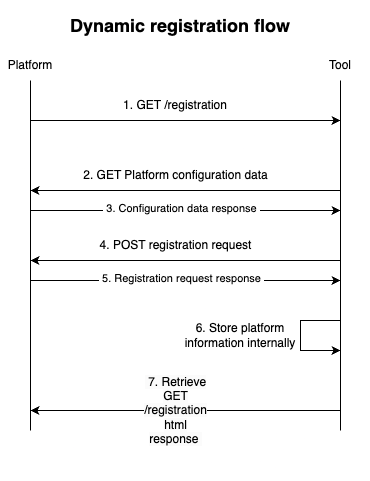

The diagram above was exported from draw.io. Its source (the exported page's mxGraphModel, read from the mxfile embedded in the PNG):
<mxGraphModel dx="1092" dy="594" grid="1" gridSize="10" guides="1" tooltips="1" connect="1" arrows="1" fold="1" page="1" pageScale="1" pageWidth="850" pageHeight="1100" math="0" shadow="0">
  <root>
    <mxCell id="0" />
    <mxCell id="1" parent="0" />
    <mxCell id="2" value="" style="rounded=0;whiteSpace=wrap;html=1;strokeColor=none;" vertex="1" parent="1">
      <mxGeometry x="170" y="2230" width="360" height="480" as="geometry" />
    </mxCell>
    <mxCell id="3" value="" style="endArrow=none;html=1;rounded=0;" edge="1" parent="1">
      <mxGeometry width="50" height="50" relative="1" as="geometry">
        <mxPoint x="200" y="2660" as="sourcePoint" />
        <mxPoint x="200" y="2310" as="targetPoint" />
      </mxGeometry>
    </mxCell>
    <mxCell id="4" value="Platform" style="text;html=1;align=center;verticalAlign=middle;whiteSpace=wrap;rounded=0;" vertex="1" parent="1">
      <mxGeometry x="170" y="2280" width="60" height="30" as="geometry" />
    </mxCell>
    <mxCell id="5" value="" style="endArrow=none;html=1;rounded=0;" edge="1" parent="1">
      <mxGeometry width="50" height="50" relative="1" as="geometry">
        <mxPoint x="510" y="2660" as="sourcePoint" />
        <mxPoint x="510" y="2310" as="targetPoint" />
      </mxGeometry>
    </mxCell>
    <mxCell id="6" value="Tool" style="text;html=1;align=center;verticalAlign=middle;whiteSpace=wrap;rounded=0;" vertex="1" parent="1">
      <mxGeometry x="480" y="2280" width="60" height="30" as="geometry" />
    </mxCell>
    <mxCell id="7" value="" style="endArrow=classic;html=1;rounded=0;" edge="1" parent="1">
      <mxGeometry width="50" height="50" relative="1" as="geometry">
        <mxPoint x="200" y="2350" as="sourcePoint" />
        <mxPoint x="510" y="2350" as="targetPoint" />
      </mxGeometry>
    </mxCell>
    <mxCell id="8" value="1. GET /registration" style="text;html=1;align=center;verticalAlign=middle;whiteSpace=wrap;rounded=0;" vertex="1" parent="1">
      <mxGeometry x="290" y="2320" width="110" height="30" as="geometry" />
    </mxCell>
    <mxCell id="9" value="" style="endArrow=classic;html=1;rounded=0;" edge="1" parent="1">
      <mxGeometry width="50" height="50" relative="1" as="geometry">
        <mxPoint x="510" y="2420" as="sourcePoint" />
        <mxPoint x="200" y="2420" as="targetPoint" />
      </mxGeometry>
    </mxCell>
    <mxCell id="10" value="2. GET Platform configuration data" style="text;html=1;align=center;verticalAlign=middle;whiteSpace=wrap;rounded=0;" vertex="1" parent="1">
      <mxGeometry x="247.5" y="2390" width="195" height="30" as="geometry" />
    </mxCell>
    <mxCell id="11" value="" style="endArrow=classic;html=1;rounded=0;" edge="1" parent="1">
      <mxGeometry width="50" height="50" relative="1" as="geometry">
        <mxPoint x="510" y="2490" as="sourcePoint" />
        <mxPoint x="200" y="2490" as="targetPoint" />
      </mxGeometry>
    </mxCell>
    <mxCell id="12" value="4. POST registration request" style="text;html=1;align=center;verticalAlign=middle;whiteSpace=wrap;rounded=0;" vertex="1" parent="1">
      <mxGeometry x="247.5" y="2460" width="195" height="30" as="geometry" />
    </mxCell>
    <mxCell id="13" value="" style="endArrow=classic;html=1;rounded=0;" edge="1" parent="1">
      <mxGeometry width="50" height="50" relative="1" as="geometry">
        <mxPoint x="510" y="2550" as="sourcePoint" />
        <mxPoint x="510" y="2580" as="targetPoint" />
        <Array as="points">
          <mxPoint x="470" y="2550" />
          <mxPoint x="470" y="2580" />
        </Array>
      </mxGeometry>
    </mxCell>
    <mxCell id="14" value="&lt;font style=&quot;font-size: 12px;&quot;&gt;6. Store platform information internally&lt;/font&gt;" style="text;html=1;align=center;verticalAlign=middle;whiteSpace=wrap;rounded=0;" vertex="1" parent="1">
      <mxGeometry x="350" y="2550" width="120" height="30" as="geometry" />
    </mxCell>
    <mxCell id="15" value="" style="endArrow=classic;html=1;rounded=0;" edge="1" parent="1">
      <mxGeometry width="50" height="50" relative="1" as="geometry">
        <mxPoint x="510" y="2640" as="sourcePoint" />
        <mxPoint x="200" y="2640" as="targetPoint" />
      </mxGeometry>
    </mxCell>
    <mxCell id="16" value="&lt;span style=&quot;font-size: 12px; text-wrap: wrap; background-color: rgb(251, 251, 251);&quot;&gt;&amp;nbsp;7. Retrieve GET /registration html response&amp;nbsp;&lt;/span&gt;" style="edgeLabel;html=1;align=center;verticalAlign=middle;resizable=0;points=[];" vertex="1" connectable="0" parent="15">
      <mxGeometry x="0.018" relative="1" as="geometry">
        <mxPoint x="-7" as="offset" />
      </mxGeometry>
    </mxCell>
    <mxCell id="17" value="" style="endArrow=classic;html=1;rounded=0;" edge="1" parent="1">
      <mxGeometry width="50" height="50" relative="1" as="geometry">
        <mxPoint x="200" y="2440" as="sourcePoint" />
        <mxPoint x="510" y="2440" as="targetPoint" />
      </mxGeometry>
    </mxCell>
    <mxCell id="18" value="&amp;nbsp;3. Configuration data response&amp;nbsp;" style="edgeLabel;html=1;align=center;verticalAlign=middle;resizable=0;points=[];" vertex="1" connectable="0" parent="17">
      <mxGeometry x="-0.2285" y="2" relative="1" as="geometry">
        <mxPoint x="31" as="offset" />
      </mxGeometry>
    </mxCell>
    <mxCell id="19" value="" style="endArrow=classic;html=1;rounded=0;" edge="1" parent="1">
      <mxGeometry width="50" height="50" relative="1" as="geometry">
        <mxPoint x="200" y="2510" as="sourcePoint" />
        <mxPoint x="510" y="2510" as="targetPoint" />
      </mxGeometry>
    </mxCell>
    <mxCell id="20" value="&amp;nbsp;5. Registration request response&amp;nbsp;" style="edgeLabel;html=1;align=center;verticalAlign=middle;resizable=0;points=[];" vertex="1" connectable="0" parent="19">
      <mxGeometry x="-0.2285" y="2" relative="1" as="geometry">
        <mxPoint x="31" as="offset" />
      </mxGeometry>
    </mxCell>
    <mxCell id="21" value="&lt;h2&gt;Dynamic registration flow&lt;/h2&gt;" style="text;html=1;align=center;verticalAlign=middle;whiteSpace=wrap;rounded=0;" vertex="1" parent="1">
      <mxGeometry x="210" y="2240" width="280" height="30" as="geometry" />
    </mxCell>
  </root>
</mxGraphModel>